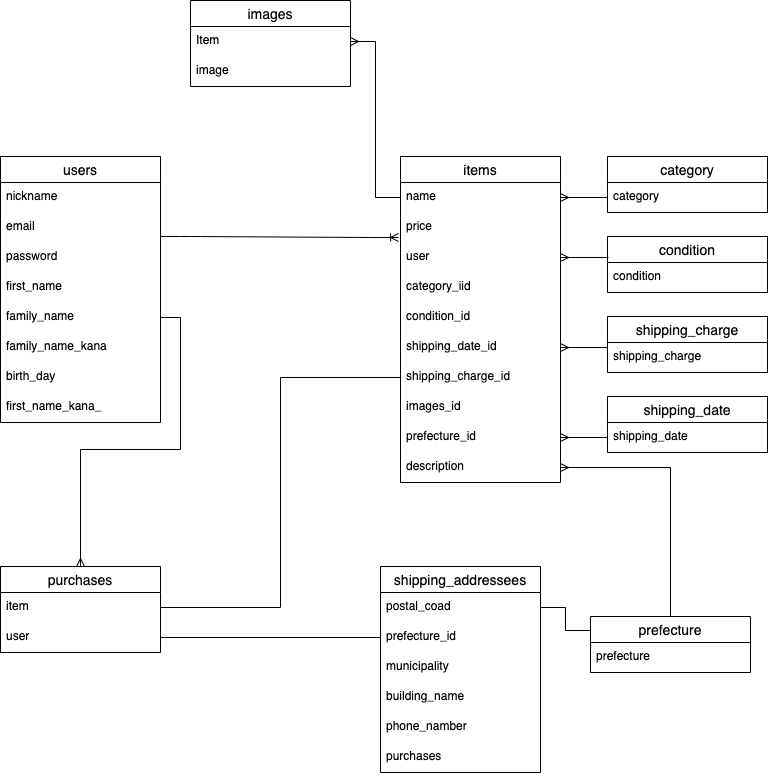

The diagram above was exported from draw.io. Its source (the exported page's mxGraphModel, read from the mxfile embedded in the PNG):
<mxGraphModel dx="60" dy="1695" grid="1" gridSize="10" guides="1" tooltips="1" connect="1" arrows="1" fold="1" page="1" pageScale="1" pageWidth="827" pageHeight="1169" math="0" shadow="0">
  <root>
    <mxCell id="0" />
    <mxCell id="1" parent="0" />
    <mxCell id="4" value="users" style="swimlane;fontStyle=0;childLayout=stackLayout;horizontal=1;startSize=26;horizontalStack=0;resizeParent=1;resizeParentMax=0;resizeLast=0;collapsible=1;marginBottom=0;align=center;fontSize=14;" vertex="1" parent="1">
      <mxGeometry x="60" y="70" width="160" height="266" as="geometry" />
    </mxCell>
    <mxCell id="5" value="nickname&#10;" style="text;strokeColor=none;fillColor=none;spacingLeft=4;spacingRight=4;overflow=hidden;rotatable=0;points=[[0,0.5],[1,0.5]];portConstraint=eastwest;fontSize=12;" vertex="1" parent="4">
      <mxGeometry y="26" width="160" height="30" as="geometry" />
    </mxCell>
    <mxCell id="7" value="email&#10;" style="text;strokeColor=none;fillColor=none;spacingLeft=4;spacingRight=4;overflow=hidden;rotatable=0;points=[[0,0.5],[1,0.5]];portConstraint=eastwest;fontSize=12;" vertex="1" parent="4">
      <mxGeometry y="56" width="160" height="30" as="geometry" />
    </mxCell>
    <mxCell id="63" value="" style="edgeStyle=entityRelationEdgeStyle;fontSize=12;html=1;endArrow=ERoneToMany;entryX=-0.012;entryY=0.833;entryDx=0;entryDy=0;entryPerimeter=0;" edge="1" parent="4" target="16">
      <mxGeometry width="100" height="100" relative="1" as="geometry">
        <mxPoint x="160" y="80" as="sourcePoint" />
        <mxPoint x="260" y="-20" as="targetPoint" />
      </mxGeometry>
    </mxCell>
    <mxCell id="8" value="password" style="text;strokeColor=none;fillColor=none;spacingLeft=4;spacingRight=4;overflow=hidden;rotatable=0;points=[[0,0.5],[1,0.5]];portConstraint=eastwest;fontSize=12;" vertex="1" parent="4">
      <mxGeometry y="86" width="160" height="30" as="geometry" />
    </mxCell>
    <mxCell id="10" value="first_name" style="text;strokeColor=none;fillColor=none;spacingLeft=4;spacingRight=4;overflow=hidden;rotatable=0;points=[[0,0.5],[1,0.5]];portConstraint=eastwest;fontSize=12;" vertex="1" parent="4">
      <mxGeometry y="116" width="160" height="30" as="geometry" />
    </mxCell>
    <mxCell id="9" value="family_name" style="text;strokeColor=none;fillColor=none;spacingLeft=4;spacingRight=4;overflow=hidden;rotatable=0;points=[[0,0.5],[1,0.5]];portConstraint=eastwest;fontSize=12;" vertex="1" parent="4">
      <mxGeometry y="146" width="160" height="30" as="geometry" />
    </mxCell>
    <mxCell id="11" value="family_name_kana" style="text;strokeColor=none;fillColor=none;spacingLeft=4;spacingRight=4;overflow=hidden;rotatable=0;points=[[0,0.5],[1,0.5]];portConstraint=eastwest;fontSize=12;" vertex="1" parent="4">
      <mxGeometry y="176" width="160" height="30" as="geometry" />
    </mxCell>
    <mxCell id="13" value="birth_day" style="text;strokeColor=none;fillColor=none;spacingLeft=4;spacingRight=4;overflow=hidden;rotatable=0;points=[[0,0.5],[1,0.5]];portConstraint=eastwest;fontSize=12;" vertex="1" parent="4">
      <mxGeometry y="206" width="160" height="30" as="geometry" />
    </mxCell>
    <mxCell id="12" value="first_name_kana_" style="text;strokeColor=none;fillColor=none;spacingLeft=4;spacingRight=4;overflow=hidden;rotatable=0;points=[[0,0.5],[1,0.5]];portConstraint=eastwest;fontSize=12;" vertex="1" parent="4">
      <mxGeometry y="236" width="160" height="30" as="geometry" />
    </mxCell>
    <mxCell id="14" value="items" style="swimlane;fontStyle=0;childLayout=stackLayout;horizontal=1;startSize=26;horizontalStack=0;resizeParent=1;resizeParentMax=0;resizeLast=0;collapsible=1;marginBottom=0;align=center;fontSize=14;" vertex="1" parent="1">
      <mxGeometry x="460" y="70" width="160" height="326" as="geometry" />
    </mxCell>
    <mxCell id="15" value="name" style="text;strokeColor=none;fillColor=none;spacingLeft=4;spacingRight=4;overflow=hidden;rotatable=0;points=[[0,0.5],[1,0.5]];portConstraint=eastwest;fontSize=12;" vertex="1" parent="14">
      <mxGeometry y="26" width="160" height="30" as="geometry" />
    </mxCell>
    <mxCell id="16" value="price" style="text;strokeColor=none;fillColor=none;spacingLeft=4;spacingRight=4;overflow=hidden;rotatable=0;points=[[0,0.5],[1,0.5]];portConstraint=eastwest;fontSize=12;" vertex="1" parent="14">
      <mxGeometry y="56" width="160" height="30" as="geometry" />
    </mxCell>
    <mxCell id="17" value="user" style="text;strokeColor=none;fillColor=none;spacingLeft=4;spacingRight=4;overflow=hidden;rotatable=0;points=[[0,0.5],[1,0.5]];portConstraint=eastwest;fontSize=12;" vertex="1" parent="14">
      <mxGeometry y="86" width="160" height="30" as="geometry" />
    </mxCell>
    <mxCell id="18" value="category_iid" style="text;strokeColor=none;fillColor=none;spacingLeft=4;spacingRight=4;overflow=hidden;rotatable=0;points=[[0,0.5],[1,0.5]];portConstraint=eastwest;fontSize=12;" vertex="1" parent="14">
      <mxGeometry y="116" width="160" height="30" as="geometry" />
    </mxCell>
    <mxCell id="20" value="condition_id" style="text;strokeColor=none;fillColor=none;spacingLeft=4;spacingRight=4;overflow=hidden;rotatable=0;points=[[0,0.5],[1,0.5]];portConstraint=eastwest;fontSize=12;" vertex="1" parent="14">
      <mxGeometry y="146" width="160" height="30" as="geometry" />
    </mxCell>
    <mxCell id="22" value="shipping_date_id" style="text;strokeColor=none;fillColor=none;spacingLeft=4;spacingRight=4;overflow=hidden;rotatable=0;points=[[0,0.5],[1,0.5]];portConstraint=eastwest;fontSize=12;" vertex="1" parent="14">
      <mxGeometry y="176" width="160" height="30" as="geometry" />
    </mxCell>
    <mxCell id="21" value="shipping_charge_id" style="text;strokeColor=none;fillColor=none;spacingLeft=4;spacingRight=4;overflow=hidden;rotatable=0;points=[[0,0.5],[1,0.5]];portConstraint=eastwest;fontSize=12;" vertex="1" parent="14">
      <mxGeometry y="206" width="160" height="30" as="geometry" />
    </mxCell>
    <mxCell id="24" value="images_id" style="text;strokeColor=none;fillColor=none;spacingLeft=4;spacingRight=4;overflow=hidden;rotatable=0;points=[[0,0.5],[1,0.5]];portConstraint=eastwest;fontSize=12;" vertex="1" parent="14">
      <mxGeometry y="236" width="160" height="30" as="geometry" />
    </mxCell>
    <mxCell id="23" value="prefecture_id" style="text;strokeColor=none;fillColor=none;spacingLeft=4;spacingRight=4;overflow=hidden;rotatable=0;points=[[0,0.5],[1,0.5]];portConstraint=eastwest;fontSize=12;" vertex="1" parent="14">
      <mxGeometry y="266" width="160" height="30" as="geometry" />
    </mxCell>
    <mxCell id="25" value="description" style="text;strokeColor=none;fillColor=none;spacingLeft=4;spacingRight=4;overflow=hidden;rotatable=0;points=[[0,0.5],[1,0.5]];portConstraint=eastwest;fontSize=12;" vertex="1" parent="14">
      <mxGeometry y="296" width="160" height="30" as="geometry" />
    </mxCell>
    <mxCell id="26" value="purchases" style="swimlane;fontStyle=0;childLayout=stackLayout;horizontal=1;startSize=26;horizontalStack=0;resizeParent=1;resizeParentMax=0;resizeLast=0;collapsible=1;marginBottom=0;align=center;fontSize=14;" vertex="1" parent="1">
      <mxGeometry x="60" y="480" width="160" height="86" as="geometry" />
    </mxCell>
    <mxCell id="27" value="item" style="text;strokeColor=none;fillColor=none;spacingLeft=4;spacingRight=4;overflow=hidden;rotatable=0;points=[[0,0.5],[1,0.5]];portConstraint=eastwest;fontSize=12;" vertex="1" parent="26">
      <mxGeometry y="26" width="160" height="30" as="geometry" />
    </mxCell>
    <mxCell id="28" value="user" style="text;strokeColor=none;fillColor=none;spacingLeft=4;spacingRight=4;overflow=hidden;rotatable=0;points=[[0,0.5],[1,0.5]];portConstraint=eastwest;fontSize=12;" vertex="1" parent="26">
      <mxGeometry y="56" width="160" height="30" as="geometry" />
    </mxCell>
    <mxCell id="30" value="shipping_addressees" style="swimlane;fontStyle=0;childLayout=stackLayout;horizontal=1;startSize=26;horizontalStack=0;resizeParent=1;resizeParentMax=0;resizeLast=0;collapsible=1;marginBottom=0;align=center;fontSize=14;" vertex="1" parent="1">
      <mxGeometry x="440" y="480" width="160" height="206" as="geometry" />
    </mxCell>
    <mxCell id="31" value="postal_coad" style="text;strokeColor=none;fillColor=none;spacingLeft=4;spacingRight=4;overflow=hidden;rotatable=0;points=[[0,0.5],[1,0.5]];portConstraint=eastwest;fontSize=12;" vertex="1" parent="30">
      <mxGeometry y="26" width="160" height="30" as="geometry" />
    </mxCell>
    <mxCell id="32" value="prefecture_id" style="text;strokeColor=none;fillColor=none;spacingLeft=4;spacingRight=4;overflow=hidden;rotatable=0;points=[[0,0.5],[1,0.5]];portConstraint=eastwest;fontSize=12;" vertex="1" parent="30">
      <mxGeometry y="56" width="160" height="30" as="geometry" />
    </mxCell>
    <mxCell id="33" value="municipality" style="text;strokeColor=none;fillColor=none;spacingLeft=4;spacingRight=4;overflow=hidden;rotatable=0;points=[[0,0.5],[1,0.5]];portConstraint=eastwest;fontSize=12;" vertex="1" parent="30">
      <mxGeometry y="86" width="160" height="30" as="geometry" />
    </mxCell>
    <mxCell id="34" value="building_name" style="text;strokeColor=none;fillColor=none;spacingLeft=4;spacingRight=4;overflow=hidden;rotatable=0;points=[[0,0.5],[1,0.5]];portConstraint=eastwest;fontSize=12;" vertex="1" parent="30">
      <mxGeometry y="116" width="160" height="30" as="geometry" />
    </mxCell>
    <mxCell id="35" value="phone_namber" style="text;strokeColor=none;fillColor=none;spacingLeft=4;spacingRight=4;overflow=hidden;rotatable=0;points=[[0,0.5],[1,0.5]];portConstraint=eastwest;fontSize=12;" vertex="1" parent="30">
      <mxGeometry y="146" width="160" height="30" as="geometry" />
    </mxCell>
    <mxCell id="36" value="purchases" style="text;strokeColor=none;fillColor=none;spacingLeft=4;spacingRight=4;overflow=hidden;rotatable=0;points=[[0,0.5],[1,0.5]];portConstraint=eastwest;fontSize=12;" vertex="1" parent="30">
      <mxGeometry y="176" width="160" height="30" as="geometry" />
    </mxCell>
    <mxCell id="37" value="images" style="swimlane;fontStyle=0;childLayout=stackLayout;horizontal=1;startSize=26;horizontalStack=0;resizeParent=1;resizeParentMax=0;resizeLast=0;collapsible=1;marginBottom=0;align=center;fontSize=14;" vertex="1" parent="1">
      <mxGeometry x="250" y="-86" width="160" height="86" as="geometry" />
    </mxCell>
    <mxCell id="39" value="Item " style="text;strokeColor=none;fillColor=none;spacingLeft=4;spacingRight=4;overflow=hidden;rotatable=0;points=[[0,0.5],[1,0.5]];portConstraint=eastwest;fontSize=12;" vertex="1" parent="37">
      <mxGeometry y="26" width="160" height="30" as="geometry" />
    </mxCell>
    <mxCell id="38" value="image" style="text;strokeColor=none;fillColor=none;spacingLeft=4;spacingRight=4;overflow=hidden;rotatable=0;points=[[0,0.5],[1,0.5]];portConstraint=eastwest;fontSize=12;" vertex="1" parent="37">
      <mxGeometry y="56" width="160" height="30" as="geometry" />
    </mxCell>
    <mxCell id="41" value="category" style="swimlane;fontStyle=0;childLayout=stackLayout;horizontal=1;startSize=26;horizontalStack=0;resizeParent=1;resizeParentMax=0;resizeLast=0;collapsible=1;marginBottom=0;align=center;fontSize=14;" vertex="1" parent="1">
      <mxGeometry x="667" y="70" width="160" height="56" as="geometry" />
    </mxCell>
    <mxCell id="42" value="category" style="text;strokeColor=none;fillColor=none;spacingLeft=4;spacingRight=4;overflow=hidden;rotatable=0;points=[[0,0.5],[1,0.5]];portConstraint=eastwest;fontSize=12;" vertex="1" parent="41">
      <mxGeometry y="26" width="160" height="30" as="geometry" />
    </mxCell>
    <mxCell id="45" value="condition" style="swimlane;fontStyle=0;childLayout=stackLayout;horizontal=1;startSize=26;horizontalStack=0;resizeParent=1;resizeParentMax=0;resizeLast=0;collapsible=1;marginBottom=0;align=center;fontSize=14;" vertex="1" parent="1">
      <mxGeometry x="667" y="150" width="160" height="56" as="geometry" />
    </mxCell>
    <mxCell id="46" value="condition" style="text;strokeColor=none;fillColor=none;spacingLeft=4;spacingRight=4;overflow=hidden;rotatable=0;points=[[0,0.5],[1,0.5]];portConstraint=eastwest;fontSize=12;" vertex="1" parent="45">
      <mxGeometry y="26" width="160" height="30" as="geometry" />
    </mxCell>
    <mxCell id="49" value="shipping_charge" style="swimlane;fontStyle=0;childLayout=stackLayout;horizontal=1;startSize=26;horizontalStack=0;resizeParent=1;resizeParentMax=0;resizeLast=0;collapsible=1;marginBottom=0;align=center;fontSize=14;" vertex="1" parent="1">
      <mxGeometry x="667" y="230" width="160" height="56" as="geometry" />
    </mxCell>
    <mxCell id="50" value="shipping_charge" style="text;strokeColor=none;fillColor=none;spacingLeft=4;spacingRight=4;overflow=hidden;rotatable=0;points=[[0,0.5],[1,0.5]];portConstraint=eastwest;fontSize=12;" vertex="1" parent="49">
      <mxGeometry y="26" width="160" height="30" as="geometry" />
    </mxCell>
    <mxCell id="53" value="shipping_date" style="swimlane;fontStyle=0;childLayout=stackLayout;horizontal=1;startSize=26;horizontalStack=0;resizeParent=1;resizeParentMax=0;resizeLast=0;collapsible=1;marginBottom=0;align=center;fontSize=14;" vertex="1" parent="1">
      <mxGeometry x="667" y="310" width="160" height="56" as="geometry" />
    </mxCell>
    <mxCell id="54" value="shipping_date" style="text;strokeColor=none;fillColor=none;spacingLeft=4;spacingRight=4;overflow=hidden;rotatable=0;points=[[0,0.5],[1,0.5]];portConstraint=eastwest;fontSize=12;" vertex="1" parent="53">
      <mxGeometry y="26" width="160" height="30" as="geometry" />
    </mxCell>
    <mxCell id="85" style="edgeStyle=orthogonalEdgeStyle;rounded=0;orthogonalLoop=1;jettySize=auto;html=1;exitX=0;exitY=0.25;exitDx=0;exitDy=0;entryX=1;entryY=0.5;entryDx=0;entryDy=0;startArrow=none;startFill=0;endArrow=none;endFill=0;" edge="1" parent="1" source="57" target="31">
      <mxGeometry relative="1" as="geometry" />
    </mxCell>
    <mxCell id="57" value="prefecture" style="swimlane;fontStyle=0;childLayout=stackLayout;horizontal=1;startSize=26;horizontalStack=0;resizeParent=1;resizeParentMax=0;resizeLast=0;collapsible=1;marginBottom=0;align=center;fontSize=14;" vertex="1" parent="1">
      <mxGeometry x="650" y="530" width="160" height="56" as="geometry" />
    </mxCell>
    <mxCell id="58" value="prefecture" style="text;strokeColor=none;fillColor=none;spacingLeft=4;spacingRight=4;overflow=hidden;rotatable=0;points=[[0,0.5],[1,0.5]];portConstraint=eastwest;fontSize=12;" vertex="1" parent="57">
      <mxGeometry y="26" width="160" height="30" as="geometry" />
    </mxCell>
    <mxCell id="72" style="edgeStyle=orthogonalEdgeStyle;rounded=0;orthogonalLoop=1;jettySize=auto;html=1;exitX=1;exitY=0.5;exitDx=0;exitDy=0;entryX=0.5;entryY=0;entryDx=0;entryDy=0;startArrow=none;startFill=0;endArrow=ERmany;endFill=0;" edge="1" parent="1" source="9" target="26">
      <mxGeometry relative="1" as="geometry" />
    </mxCell>
    <mxCell id="75" style="edgeStyle=orthogonalEdgeStyle;rounded=0;orthogonalLoop=1;jettySize=auto;html=1;exitX=1;exitY=0.5;exitDx=0;exitDy=0;entryX=0;entryY=0.5;entryDx=0;entryDy=0;startArrow=ERmany;startFill=0;endArrow=none;endFill=0;" edge="1" parent="1" source="39" target="15">
      <mxGeometry relative="1" as="geometry" />
    </mxCell>
    <mxCell id="77" style="edgeStyle=orthogonalEdgeStyle;rounded=0;orthogonalLoop=1;jettySize=auto;html=1;exitX=1;exitY=0.5;exitDx=0;exitDy=0;entryX=0;entryY=0.5;entryDx=0;entryDy=0;startArrow=ERmany;startFill=0;endArrow=none;endFill=0;" edge="1" parent="1" source="15" target="42">
      <mxGeometry relative="1" as="geometry" />
    </mxCell>
    <mxCell id="78" style="edgeStyle=orthogonalEdgeStyle;rounded=0;orthogonalLoop=1;jettySize=auto;html=1;exitX=1;exitY=0.5;exitDx=0;exitDy=0;entryX=0.006;entryY=0.375;entryDx=0;entryDy=0;entryPerimeter=0;startArrow=ERmany;startFill=0;endArrow=none;endFill=0;" edge="1" parent="1" source="17" target="45">
      <mxGeometry relative="1" as="geometry" />
    </mxCell>
    <mxCell id="79" style="edgeStyle=orthogonalEdgeStyle;rounded=0;orthogonalLoop=1;jettySize=auto;html=1;exitX=1;exitY=0.5;exitDx=0;exitDy=0;entryX=0;entryY=0.167;entryDx=0;entryDy=0;entryPerimeter=0;startArrow=ERmany;startFill=0;endArrow=none;endFill=0;" edge="1" parent="1" source="22" target="50">
      <mxGeometry relative="1" as="geometry" />
    </mxCell>
    <mxCell id="80" style="edgeStyle=orthogonalEdgeStyle;rounded=0;orthogonalLoop=1;jettySize=auto;html=1;exitX=1;exitY=0.5;exitDx=0;exitDy=0;entryX=0;entryY=0.5;entryDx=0;entryDy=0;startArrow=ERmany;startFill=0;endArrow=none;endFill=0;" edge="1" parent="1" source="23" target="54">
      <mxGeometry relative="1" as="geometry" />
    </mxCell>
    <mxCell id="81" style="edgeStyle=orthogonalEdgeStyle;rounded=0;orthogonalLoop=1;jettySize=auto;html=1;exitX=1;exitY=0.5;exitDx=0;exitDy=0;entryX=0;entryY=0.5;entryDx=0;entryDy=0;startArrow=none;startFill=0;endArrow=none;endFill=0;" edge="1" parent="1" source="27" target="21">
      <mxGeometry relative="1" as="geometry" />
    </mxCell>
    <mxCell id="83" style="edgeStyle=orthogonalEdgeStyle;rounded=0;orthogonalLoop=1;jettySize=auto;html=1;exitX=1;exitY=0.5;exitDx=0;exitDy=0;entryX=0.5;entryY=0;entryDx=0;entryDy=0;startArrow=ERmany;startFill=0;endArrow=none;endFill=0;" edge="1" parent="1" source="25" target="57">
      <mxGeometry relative="1" as="geometry" />
    </mxCell>
    <mxCell id="86" style="edgeStyle=orthogonalEdgeStyle;rounded=0;orthogonalLoop=1;jettySize=auto;html=1;exitX=1;exitY=0.5;exitDx=0;exitDy=0;entryX=0;entryY=0.5;entryDx=0;entryDy=0;startArrow=none;startFill=0;endArrow=none;endFill=0;" edge="1" parent="1" source="28" target="32">
      <mxGeometry relative="1" as="geometry" />
    </mxCell>
  </root>
</mxGraphModel>